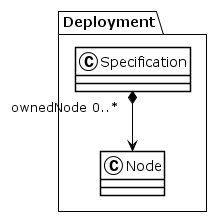

The diagram above was rendered by PlantUML. Its source (embedded in the PNG):
@startuml
!theme plain
package Deployment {
class Specification {
}
Specification "ownedNode 0..*" *--> Node
class Node {
}
}
@enduml